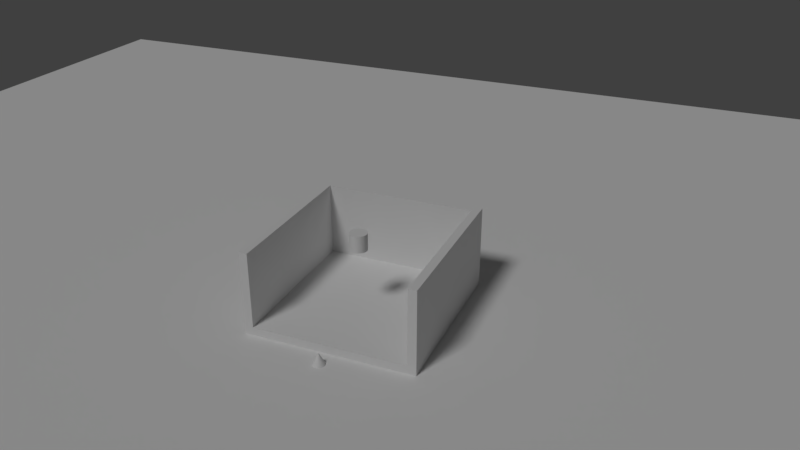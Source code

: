 # Source: cytanb-egocentric-world.blend  (saved by Blender 2.79.0; exported with 4.5.12 LTS)
import bpy
from mathutils import Matrix  # noqa: F401  (used for matrix-valued properties, if any)

bpy.ops.wm.read_factory_settings(use_empty=True)
scene = bpy.context.scene
scene.name = 'Scene'

# ---- collections
col_collection_1 = bpy.data.collections.new('Collection 1'); scene.collection.children.link(col_collection_1)

# ---- materials (node trees are filled in below, after node groups)
mat_egocentric_world = bpy.data.materials.new('egocentric_world')
mat_egocentric_world.alpha_threshold = 0.0
mat_egocentric_world.use_transparent_shadow = False
mat_egocentric_world.roughness = 0.5
mat_egocentric_world.line_color = (0.0, 0.0, 0.0, 1.0)
mat_ego_basket_switch = bpy.data.materials.new('ego_basket_switch')
mat_ego_basket_switch.alpha_threshold = 0.0
mat_ego_basket_switch.use_transparent_shadow = False
mat_ego_basket_switch.roughness = 0.5
mat_ego_basket_switch.line_color = (0.0, 0.0, 0.0, 1.0)

# ---- material node trees

# ---- world
world_world = bpy.data.worlds.new('World'); scene.world = world_world
world_world.color = (0.05088, 0.05088, 0.05088)
world_world.use_sun_shadow = False
world_world.sun_shadow_jitter_overblur = 0.0
world_world.cycles.sampling_method = 'MANUAL'

# ---- cameras
cam_camera = bpy.data.cameras.new('Camera')
cam_camera.clip_end = 100.0
cam_camera.lens = 35.0
cam_camera.sensor_width = 32.0
cam_camera.sensor_height = 18.0
cam_camera.ortho_scale = 7.314
cam_camera.dof.focus_distance = 0.0
cam_camera.dof.aperture_fstop = 128.0

# ---- lights
light_lamp = bpy.data.lights.new('Lamp', 'SUN')
light_lamp.transmission_factor = 0.0
light_lamp.cutoff_distance = 30.0
light_lamp.angle = 0.1993
light_lamp.energy = 1.0
light_lamp.shadow_buffer_clip_start = 1.001
light_lamp.shadow_soft_size = 0.1
light_lamp.shadow_cascade_max_distance = 1000.0

# ---- meshes
me_ego_world = bpy.data.meshes.new('ego_world')
me_ego_world.from_pydata([(10.0, -0.05004, -10.0), (10.0, 0.04996, -10.0), (10.0, -0.04996, 10.0), (10.0, 0.05004, 10.0), (-10.0, -0.05004, -10.0), (-10.0, 0.04996, -10.0), (-10.0, -0.04996, 10.0), (-10.0, 0.05004, 10.0)], [], [(0, 1, 3, 2), (2, 3, 7, 6), (6, 7, 5, 4), (4, 5, 1, 0), (2, 6, 4, 0), (7, 3, 1, 5)])
_uv = me_ego_world.uv_layers.new(name='UVMap')
_uv.uv.foreach_set('vector', [0.6667, 0.3333, 0.3333, 0.3333, 0.3333, 3.974e-08, 0.6667, 0.0, 0.3333, 0.6667, 3.974e-08, 0.6667, 0.0, 0.3333, 0.3333, 0.3333, 0.3333, 0.3333, 1.291e-07, 0.3333, 0.0, 8.941e-08, 0.3333, 0.0, 0.3333, 0.6667, 0.3333, 0.3333, 0.6667, 0.3333, 0.6667, 0.6667, 1.0, 0.3333, 0.6667, 0.3333, 0.6667, 2.98e-08, 1.0, 0.0, 0.3333, 0.6667, 0.3333, 1.0, 4.967e-08, 1.0, 0.0, 0.6667])
me_ego_world.materials.append(mat_egocentric_world)
me_ego_world.use_remesh_preserve_volume = False
me_ego_world.use_remesh_preserve_attributes = False
me_ego_world.use_mirror_vertex_groups = False
me_ego_world.update()
me_ego_basket = bpy.data.meshes.new('ego_basket')
me_ego_basket.from_pydata([(-0.9, -0.9, 0.9), (0.9, -0.9, 0.9), (-1.0, -1.0, 1.0), (-1.0, 3.695e-06, 1.0), (-1.0, -1.0, -1.0), (-1.0, -3.934e-06, -1.0), (1.0, -1.0, 1.0), (1.0, 3.815e-06, 1.0), (1.0, -1.0, -1.0), (1.0, -3.755e-06, -1.0), (-0.9, 3.219e-06, 0.9), (0.9, 3.457e-06, 0.9), (0.9, -0.9, -1.0), (-0.9, -0.9, -1.0), (-0.9, -3.934e-06, -1.0), (0.9, -3.755e-06, -1.0)], [], [(0, 13, 14, 10), (1, 0, 10, 11), (2, 3, 5, 4), (4, 5, 14, 13, 12, 15, 9, 8), (8, 9, 7, 6), (6, 7, 3, 2), (4, 8, 6, 2), (9, 15, 11, 10, 14, 5, 3, 7), (12, 1, 11, 15), (13, 0, 1, 12)])
_uv = me_ego_basket.uv_layers.new(name='UVMap')
_uv.uv.foreach_set('vector', [0.5132, 0.6667, 0.5132, 0.9833, 0.2632, 0.9833, 0.2632, 0.6667, 0.7632, 0.9667, 0.5263, 0.9667, 0.5263, 0.65, 0.7632, 0.65, 0.5263, 0.3333, 0.2632, 0.3333, 0.2632, 3.974e-08, 0.5263, 0.0, 0.2632, 0.6667, 3.137e-08, 0.6667, 3.137e-08, 0.65, 0.25, 0.65, 0.25, 0.35, 0.0, 0.35, 0.0, 0.3333, 0.2632, 0.3333, 0.2632, 0.3333, 1.02e-07, 0.3333, 0.0, 8.941e-08, 0.2632, 0.0, 0.2632, 0.6667, 0.2632, 0.3333, 0.5263, 0.3333, 0.5263, 0.6667, 0.7895, 0.3333, 0.5263, 0.3333, 0.5263, 2.98e-08, 0.7895, 0.0, 0.2632, 0.6667, 0.2632, 0.6833, 0.01316, 0.6833, 0.01316, 0.9833, 0.2632, 0.9833, 0.2632, 1.0, 3.921e-08, 1.0, 0.0, 0.6667, 0.7763, 0.3333, 0.7763, 0.65, 0.5263, 0.65, 0.5263, 0.3333, 1.0, 0.65, 1.0, 0.9667, 0.7632, 0.9667, 0.7632, 0.65])
me_ego_basket.materials.append(mat_egocentric_world)
me_ego_basket.use_remesh_preserve_volume = False
me_ego_basket.use_remesh_preserve_attributes = False
me_ego_basket.use_mirror_vertex_groups = False
me_ego_basket.update()
me_ego_basket_switch = bpy.data.meshes.new('ego_basket_switch')
me_ego_basket_switch.from_pydata([(1.105e-07, -0.1, -0.1), (8.027e-08, 0.1, -0.1), (0.01951, -0.1, -0.09808), (0.01951, 0.1, -0.09808), (0.03827, -0.1, -0.09239), (0.03827, 0.1, -0.09239), (0.05556, -0.1, -0.08315), (0.05556, 0.1, -0.08315), (0.07071, -0.1, -0.07071), (0.07071, 0.1, -0.07071), (0.08315, -0.1, -0.05556), (0.08315, 0.1, -0.05556), (0.09239, -0.1, -0.03827), (0.09239, 0.1, -0.03827), (0.09808, -0.1, -0.01951), (0.09808, 0.1, -0.01951), (0.1, -0.1, 4.776e-07), (0.1, 0.1, -3.02e-07), (0.09808, -0.1, 0.01951), (0.09808, 0.1, 0.01951), (0.09239, -0.1, 0.03827), (0.09239, 0.1, 0.03827), (0.08315, -0.1, 0.05556), (0.08315, 0.1, 0.05556), (0.07071, -0.1, 0.07071), (0.07071, 0.1, 0.07071), (0.05556, -0.1, 0.08315), (0.05556, 0.1, 0.08315), (0.03827, -0.1, 0.09239), (0.03827, 0.1, 0.09239), (0.01951, -0.1, 0.09808), (0.01951, 0.1, 0.09808), (-1.129e-07, -0.1, 0.1), (-1.431e-07, 0.1, 0.1), (-0.01951, -0.1, 0.09808), (-0.01951, 0.1, 0.09808), (-0.03827, -0.1, 0.09239), (-0.03827, 0.1, 0.09239), (-0.05556, -0.1, 0.08315), (-0.05556, 0.1, 0.08315), (-0.07071, -0.1, 0.07071), (-0.07071, 0.1, 0.07071), (-0.08315, -0.1, 0.05556), (-0.08315, 0.1, 0.05556), (-0.09239, -0.1, 0.03827), (-0.09239, 0.1, 0.03827), (-0.09808, -0.1, 0.01951), (-0.09808, 0.1, 0.01951), (-0.1, -0.1, 1.979e-07), (-0.1, 0.1, -5.817e-07), (-0.09808, -0.1, -0.01951), (-0.09808, 0.1, -0.01951), (-0.09239, -0.1, -0.03827), (-0.09239, 0.1, -0.03827), (-0.08315, -0.1, -0.05556), (-0.08315, 0.1, -0.05556), (-0.07071, -0.1, -0.07071), (-0.07071, 0.1, -0.07071), (-0.05556, -0.1, -0.08315), (-0.05556, 0.1, -0.08315), (-0.03827, -0.1, -0.09239), (-0.03827, 0.1, -0.09239), (-0.01951, -0.1, -0.09808), (-0.01951, 0.1, -0.09808)], [], [(0, 1, 3, 2), (2, 3, 5, 4), (4, 5, 7, 6), (6, 7, 9, 8), (8, 9, 11, 10), (10, 11, 13, 12), (12, 13, 15, 14), (14, 15, 17, 16), (16, 17, 19, 18), (18, 19, 21, 20), (20, 21, 23, 22), (22, 23, 25, 24), (24, 25, 27, 26), (26, 27, 29, 28), (28, 29, 31, 30), (30, 31, 33, 32), (32, 33, 35, 34), (34, 35, 37, 36), (36, 37, 39, 38), (38, 39, 41, 40), (40, 41, 43, 42), (42, 43, 45, 44), (44, 45, 47, 46), (46, 47, 49, 48), (48, 49, 51, 50), (50, 51, 53, 52), (52, 53, 55, 54), (54, 55, 57, 56), (56, 57, 59, 58), (58, 59, 61, 60), (3, 1, 63, 61, 59, 57, 55, 53, 51, 49, 47, 45, 43, 41, 39, 37, 35, 33, 31, 29, 27, 25, 23, 21, 19, 17, 15, 13, 11, 9, 7, 5), (60, 61, 63, 62), (62, 63, 1, 0), (0, 2, 4, 6, 8, 10, 12, 14, 16, 18, 20, 22, 24, 26, 28, 30, 32, 34, 36, 38, 40, 42, 44, 46, 48, 50, 52, 54, 56, 58, 60, 62)])
_uv = me_ego_basket_switch.uv_layers.new(name='UVMap')
_uv.uv.foreach_set('vector', [0.5955, 0.0, 0.5955, 0.3344, 0.5547, 0.3344, 0.5547, 0.0, 0.5547, 0.0, 0.5547, 0.3344, 0.5147, 0.3344, 0.5147, 2.99e-08, 0.5147, 2.99e-08, 0.5147, 0.3344, 0.477, 0.3344, 0.477, 1.993e-08, 0.477, 1.993e-08, 0.477, 0.3344, 0.4431, 0.3344, 0.4431, 1.993e-08, 0.4431, 1.993e-08, 0.4431, 0.3344, 0.4142, 0.3344, 0.4142, 1.993e-08, 0.264, 0.6656, 0.264, 1.0, 0.2301, 1.0, 0.2301, 0.6656, 0.2301, 0.6656, 0.2301, 1.0, 0.1924, 1.0, 0.1924, 0.6656, 0.1924, 0.6656, 0.1924, 1.0, 0.1524, 1.0, 0.1524, 0.6656, 0.1524, 0.6656, 0.1524, 1.0, 0.1116, 1.0, 0.1116, 0.6656, 0.1116, 0.6656, 0.1116, 1.0, 0.07161, 1.0, 0.07161, 0.6656, 0.07161, 0.6656, 0.07161, 1.0, 0.03392, 1.0, 0.03392, 0.6656, 0.03392, 0.6656, 0.03392, 1.0, 0.0, 1.0, 1.24e-08, 0.6656, 0.4142, 0.6688, 0.4142, 0.3344, 0.4481, 0.3344, 0.4481, 0.6688, 0.4481, 0.6688, 0.4481, 0.3344, 0.4858, 0.3344, 0.4858, 0.6688, 0.4858, 0.6688, 0.4858, 0.3344, 0.5258, 0.3344, 0.5258, 0.6688, 0.5258, 0.6688, 0.5258, 0.3344, 0.5666, 0.3344, 0.5666, 0.6688, 0.5666, 0.6688, 0.5666, 0.3344, 0.6066, 0.3344, 0.6066, 0.6688, 0.6066, 0.6688, 0.6066, 0.3344, 0.6443, 0.3344, 0.6443, 0.6688, 0.6443, 0.6688, 0.6443, 0.3344, 0.6783, 0.3344, 0.6783, 0.6688, 0.6783, 0.6688, 0.6783, 0.3344, 0.7071, 0.3344, 0.7071, 0.6688, 0.7071, 0.6688, 0.7071, 0.3344, 0.741, 0.3344, 0.741, 0.6688, 0.741, 0.6688, 0.741, 0.3344, 0.7787, 0.3344, 0.7787, 0.6688, 0.7787, 0.6688, 0.7787, 0.3344, 0.8187, 0.3344, 0.8187, 0.6688, 0.8187, 0.6688, 0.8187, 0.3344, 0.8595, 0.3344, 0.8595, 0.6688, 0.8595, 0.6688, 0.8595, 0.3344, 0.8995, 0.3344, 0.8995, 0.6688, 0.8995, 0.6688, 0.8995, 0.3344, 0.9372, 0.3344, 0.9372, 0.6688, 0.9372, 0.6688, 0.9372, 0.3344, 0.9712, 0.3344, 0.9712, 0.6688, 0.9712, 0.6688, 0.9712, 0.3344, 1.0, 0.3344, 1.0, 0.6688, 0.736, 1.993e-08, 0.736, 0.3344, 0.7071, 0.3344, 0.7071, 1.993e-08, 0.7071, 1.993e-08, 0.7071, 0.3344, 0.6732, 0.3344, 0.6732, 1.993e-08, 0.1867, 0.6656, 0.1467, 0.6592, 0.109, 0.6467, 0.07508, 0.6284, 0.04624, 0.6053, 0.02357, 0.578, 0.007959, 0.5477, 3.721e-08, 0.5156, 0.0, 0.4828, 0.007959, 0.4507, 0.02357, 0.4204, 0.04624, 0.3931, 0.07508, 0.3699, 0.109, 0.3517, 0.1467, 0.3392, 0.1867, 0.3328, 0.2275, 0.3328, 0.2675, 0.3392, 0.3052, 0.3517, 0.3391, 0.3699, 0.368, 0.3931, 0.3906, 0.4204, 0.4063, 0.4507, 0.4142, 0.4828, 0.4142, 0.5156, 0.4063, 0.5477, 0.3906, 0.578, 0.368, 0.6053, 0.3391, 0.6284, 0.3052, 0.6467, 0.2675, 0.6592, 0.2275, 0.6656, 0.6732, 1.993e-08, 0.6732, 0.3344, 0.6355, 0.3344, 0.6355, 1.993e-08, 0.6355, 1.993e-08, 0.6355, 0.3344, 0.5955, 0.3344, 0.5955, 0.0, 2.481e-08, 0.1828, 0.0, 0.15, 0.007959, 0.1179, 0.02357, 0.08758, 0.04624, 0.06033, 0.07508, 0.03715, 0.109, 0.01894, 0.1467, 0.006395, 0.1867, 9.966e-09, 0.2275, 0.0, 0.2675, 0.006395, 0.3052, 0.01894, 0.3391, 0.03715, 0.368, 0.06033, 0.3906, 0.08758, 0.4063, 0.1179, 0.4142, 0.15, 0.4142, 0.1828, 0.4063, 0.2149, 0.3906, 0.2452, 0.368, 0.2725, 0.3391, 0.2956, 0.3052, 0.3139, 0.2675, 0.3264, 0.2275, 0.3328, 0.1867, 0.3328, 0.1467, 0.3264, 0.109, 0.3139, 0.07508, 0.2956, 0.04624, 0.2725, 0.02357, 0.2452, 0.007959, 0.2149])
me_ego_basket_switch.materials.append(mat_ego_basket_switch)
me_ego_basket_switch.use_remesh_preserve_volume = False
me_ego_basket_switch.use_remesh_preserve_attributes = False
me_ego_basket_switch.use_mirror_vertex_groups = False
me_ego_basket_switch.update()
me_zero_cone = bpy.data.meshes.new('zero_cone')
me_zero_cone.from_pydata([(6.517e-08, -0.006061, -0.1), (0.01951, -0.006061, -0.09808), (0.03827, -0.006061, -0.09239), (0.05556, -0.006061, -0.08315), (0.07071, -0.006061, -0.07071), (0.08315, -0.006061, -0.05556), (0.09239, -0.006061, -0.03827), (0.09808, -0.006061, -0.01951), (0.1, -0.00606, 7.938e-08), (0.09808, -0.00606, 0.01951), (0.09239, -0.00606, 0.03827), (0.08315, -0.00606, 0.05556), (0.07071, -0.00606, 0.07071), (0.05556, -0.00606, 0.08315), (0.03827, -0.00606, 0.09239), (0.01951, -0.00606, 0.09808), (-9.775e-08, -0.00606, 0.1), (-0.01951, -0.00606, 0.09808), (-0.03827, -0.00606, 0.09239), (-0.05556, -0.00606, 0.08315), (-0.07071, -0.00606, 0.07071), (-0.08315, -0.00606, 0.05556), (-0.09239, -0.00606, 0.03827), (1.139e-16, 0.1939, -7.022e-07), (-0.09808, -0.00606, 0.01951), (-0.1, -0.00606, -1.4e-07), (-0.09808, -0.006061, -0.01951), (-0.09239, -0.006061, -0.03827), (-0.08315, -0.006061, -0.05556), (-0.07071, -0.006061, -0.07071), (-0.05556, -0.006061, -0.08315), (-0.03827, -0.006061, -0.09239), (-0.01951, -0.006061, -0.09808)], [], [(0, 23, 1), (1, 23, 2), (2, 23, 3), (3, 23, 4), (4, 23, 5), (5, 23, 6), (6, 23, 7), (7, 23, 8), (8, 23, 9), (9, 23, 10), (10, 23, 11), (11, 23, 12), (12, 23, 13), (13, 23, 14), (14, 23, 15), (15, 23, 16), (16, 23, 17), (17, 23, 18), (18, 23, 19), (19, 23, 20), (20, 23, 21), (21, 23, 22), (22, 23, 24), (24, 23, 25), (25, 23, 26), (26, 23, 27), (27, 23, 28), (28, 23, 29), (29, 23, 30), (30, 23, 31), (31, 23, 32), (32, 23, 0), (0, 1, 2, 3, 4, 5, 6, 7, 8, 9, 10, 11, 12, 13, 14, 15, 16, 17, 18, 19, 20, 21, 22, 24, 25, 26, 27, 28, 29, 30, 31, 32)])
_uv = me_zero_cone.uv_layers.new(name='UVMap')
_uv.uv.foreach_set('vector', [0.4639, 0.5814, 0.732, 1.0, 0.4388, 0.6045, 1.0, 0.4997, 1.0, 1.0, 0.9623, 0.4991, 0.9623, 0.4991, 1.0, 1.0, 0.9218, 0.5031, 0.9218, 0.5031, 1.0, 1.0, 0.8801, 0.5115, 0.8801, 0.5115, 1.0, 1.0, 0.8386, 0.5242, 0.8386, 0.5242, 1.0, 1.0, 0.7992, 0.5405, 0.7992, 0.5405, 1.0, 1.0, 0.7631, 0.5598, 0.7631, 0.5598, 1.0, 1.0, 0.732, 0.5814, 0.2932, 0.4492, 0.2932, 0.9494, 0.2555, 0.4485, 0.2555, 0.4485, 0.2932, 0.9494, 0.215, 0.4525, 0.215, 0.4525, 0.2932, 0.9494, 0.1732, 0.461, 0.1732, 0.461, 0.2932, 0.9494, 0.1318, 0.4736, 0.1318, 0.4736, 0.2932, 0.9494, 0.09235, 0.4899, 0.09235, 0.4899, 0.2932, 0.9494, 0.05633, 0.5092, 0.05633, 0.5092, 0.2932, 0.9494, 0.02515, 0.5309, 0.02515, 0.5309, 0.2932, 0.9494, 0.0, 0.554, 0.7579, 0.002895, 0.7579, 0.4991, 0.7242, 0.0, 0.7242, 0.0, 0.7579, 0.4991, 0.6866, 0.002004, 0.6866, 0.002004, 0.7579, 0.4991, 0.6464, 0.00883, 0.6464, 0.00883, 0.7579, 0.4991, 0.6053, 0.02022, 0.6053, 0.02022, 0.7579, 0.4991, 0.5649, 0.03572, 0.5649, 0.03572, 0.7579, 0.4991, 0.5266, 0.05476, 0.5266, 0.05476, 0.7579, 0.4991, 0.492, 0.07659, 0.492, 0.07659, 0.7579, 0.4991, 0.4623, 0.1004, 0.4623, 0.1004, 0.7579, 0.4991, 0.4388, 0.1252, 0.732, 0.4997, 0.732, 1.0, 0.6943, 0.4991, 0.6943, 0.4991, 0.732, 1.0, 0.6538, 0.5031, 0.6538, 0.5031, 0.732, 1.0, 0.612, 0.5115, 0.612, 0.5115, 0.732, 1.0, 0.5706, 0.5242, 0.5706, 0.5242, 0.732, 1.0, 0.5311, 0.5405, 0.5311, 0.5405, 0.732, 1.0, 0.4951, 0.5598, 0.4951, 0.5598, 0.732, 1.0, 0.4639, 0.5814, 0.2834, 0.4399, 0.241, 0.4485, 0.1978, 0.4485, 0.1554, 0.4399, 0.1155, 0.423, 0.07954, 0.3984, 0.04898, 0.3672, 0.02497, 0.3305, 0.008431, 0.2897, 6.57e-08, 0.2463, 0.0, 0.2022, 0.008431, 0.1588, 0.02497, 0.118, 0.04898, 0.0813, 0.07954, 0.05007, 0.1155, 0.02552, 0.1554, 0.008618, 0.1978, 5.037e-08, 0.241, 0.0, 0.2834, 0.008618, 0.3233, 0.02552, 0.3592, 0.05006, 0.3898, 0.0813, 0.4138, 0.118, 0.4303, 0.1588, 0.4388, 0.2022, 0.4388, 0.2463, 0.4303, 0.2897, 0.4138, 0.3305, 0.3898, 0.3672, 0.3592, 0.3984, 0.3233, 0.423])
me_zero_cone.materials.append(mat_egocentric_world)
me_zero_cone.use_remesh_preserve_volume = False
me_zero_cone.use_remesh_preserve_attributes = False
me_zero_cone.use_mirror_vertex_groups = False
me_zero_cone.update()

# ---- objects
ob_ego_set = bpy.data.objects.new('ego_set', None)
ob_ego_world_wrapper = bpy.data.objects.new('ego_world_wrapper', None)
ob_ego_world = bpy.data.objects.new('ego_world', me_ego_world)
ob_ego_basket = bpy.data.objects.new('ego_basket', me_ego_basket)
ob_ego_basket_switch = bpy.data.objects.new('ego_basket_switch', me_ego_basket_switch)
ob_zero_cone = bpy.data.objects.new('zero_cone', me_zero_cone)
ob_lamp = bpy.data.objects.new('Lamp', light_lamp)
ob_camera = bpy.data.objects.new('Camera', cam_camera)

# ---- transforms, parenting, visibility, modifiers, constraints
ob_ego_set.location = (0.0, 0.0, 0.0)
ob_ego_set.rotation_euler = (1.571, -0.0, 0.0)
ob_ego_set.empty_image_offset = (0.0, 0.0)
ob_ego_set.lineart.crease_threshold = 0.0
ob_ego_world_wrapper.parent = ob_ego_set
ob_ego_world_wrapper.matrix_parent_inverse = Matrix(((1.0, 0.0, 0.0, 0.0), (0.0, -3.62e-06, 1.0, 0.0), (0.0, -1.0, -3.62e-06, 0.0), (0.0, 0.0, 0.0, 1.0)))
ob_ego_world_wrapper.location = (0.0, 0.0, 0.0)
ob_ego_world_wrapper.rotation_euler = (1.571, -0.0, 0.0)
ob_ego_world_wrapper.empty_display_type = 'CUBE'
ob_ego_world_wrapper.empty_display_size = 0.4
ob_ego_world_wrapper.empty_image_offset = (0.0, 0.0)
ob_ego_world_wrapper.lineart.crease_threshold = 0.0
ob_ego_world.parent = ob_ego_world_wrapper
ob_ego_world.location = (0.0, 0.0, 0.0)
ob_ego_world.lineart.crease_threshold = 0.0
ob_ego_basket.parent = ob_ego_set
ob_ego_basket.matrix_parent_inverse = Matrix(((1.0, 0.0, 0.0, 0.0), (0.0, -3.62e-06, 1.0, 0.0), (0.0, -1.0, -3.62e-06, 0.0), (0.0, 0.0, 0.0, 1.0)))
ob_ego_basket.location = (-4.959e-07, -1.2, 1.05)
ob_ego_basket.rotation_euler = (1.571, -0.0, 0.0)
ob_ego_basket.lineart.crease_threshold = 0.0
ob_ego_basket_switch.parent = ob_ego_basket
ob_ego_basket_switch.matrix_parent_inverse = Matrix(((1.0, 2.956e-14, 0.0, 4.959e-07), (0.0, 1.0, 0.0, -1.05), (0.0, -7.153e-08, 1.0, -1.2), (0.0, 0.0, 0.0, 1.0)))
ob_ego_basket_switch.location = (-3.612e-07, 1.0, 1.0)
ob_ego_basket_switch.scale = (1.0, 1.0, 1.0)
ob_ego_basket_switch.lineart.crease_threshold = 0.0
ob_zero_cone.location = (0.0, 0.0, 0.0)
ob_zero_cone.rotation_euler = (1.571, -0.0, 0.0)
ob_zero_cone.lineart.crease_threshold = 0.0
ob_lamp.location = (0.5917, 2.429, 7.327)
ob_lamp.rotation_euler = (-2.491, 3.086, -6.64)
ob_lamp.lock_rotations_4d = False
ob_lamp.empty_display_type = 'ARROWS'
ob_lamp.color = (0.0, 0.0, 0.0, 0.0)
ob_lamp.lineart.crease_threshold = 0.0
ob_camera.location = (-3.662, 6.508, 5.344)
ob_camera.rotation_euler = (1.109, -3.411e-13, -2.741)
ob_camera.lock_rotations_4d = False
ob_camera.empty_display_type = 'ARROWS'
ob_camera.color = (0.0, 0.0, 0.0, 0.0)
ob_camera.display_type = 'WIRE'
ob_camera.lineart.crease_threshold = 0.0

# ---- collection membership
col_collection_1.objects.link(ob_ego_set)
col_collection_1.objects.link(ob_ego_world_wrapper)
col_collection_1.objects.link(ob_ego_world)
col_collection_1.objects.link(ob_ego_basket)
col_collection_1.objects.link(ob_ego_basket_switch)
col_collection_1.objects.link(ob_zero_cone)
col_collection_1.objects.link(ob_lamp)
col_collection_1.objects.link(ob_camera)

# ---- scene / render settings (as saved in the file)
scene.camera = ob_camera
scene.frame_start = 1; scene.frame_end = 250; scene.frame_set(1)
scene.render.engine = 'BLENDER_EEVEE_NEXT'
scene.render.resolution_percentage = 50
scene.render.dither_intensity = 0.0
scene.cycles.use_denoising = False
scene.cycles.samples = 128
scene.cycles.sampling_pattern = 'TABULATED_SOBOL'
scene.cycles.use_adaptive_sampling = False
scene.cycles.use_light_tree = False
scene.cycles.blur_glossy = 0.0
scene.cycles.sample_clamp_indirect = 0.0
scene.view_settings.view_transform = 'Standard'
bpy.context.view_layer.update()

